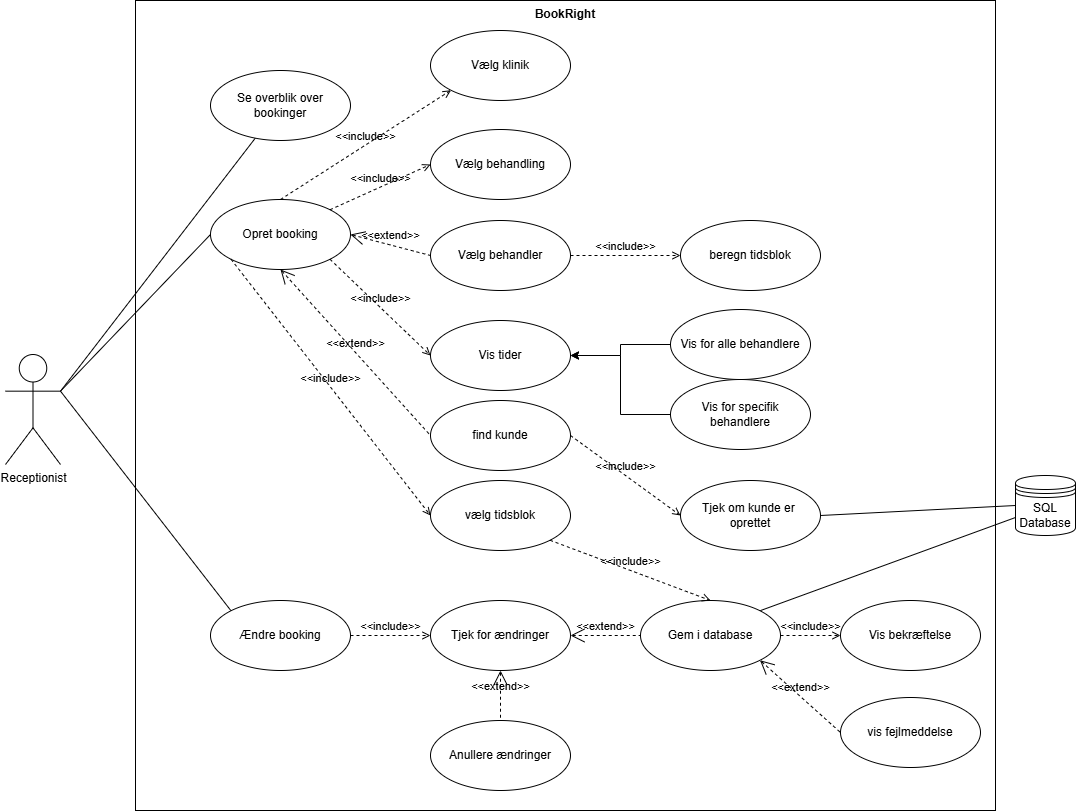

The diagram above was exported from draw.io. Its source (the exported page's mxGraphModel, read from the mxfile embedded in the PNG):
<mxGraphModel dx="1370" dy="1009" grid="1" gridSize="10" guides="1" tooltips="1" connect="1" arrows="1" fold="1" page="1" pageScale="1" pageWidth="1169" pageHeight="827" math="0" shadow="0">
  <root>
    <mxCell id="0" />
    <mxCell id="1" parent="0" />
    <mxCell id="IwNcZHNIqzbA9RRo1CVD-2" parent="1" style="shape=rect;html=1;verticalAlign=top;fontStyle=1;whiteSpace=wrap;align=center;movable=1;resizable=1;rotatable=1;deletable=1;editable=1;locked=0;connectable=1;" value="BookRight" vertex="1">
      <mxGeometry height="810" width="860" x="180" y="10" as="geometry" />
    </mxCell>
    <mxCell id="IwNcZHNIqzbA9RRo1CVD-18" edge="1" parent="1" source="IwNcZHNIqzbA9RRo1CVD-1" style="rounded=0;orthogonalLoop=1;jettySize=auto;html=1;endArrow=none;endFill=0;exitX=1;exitY=0.3333333333333333;exitDx=0;exitDy=0;exitPerimeter=0;" target="IwNcZHNIqzbA9RRo1CVD-11">
      <mxGeometry relative="1" as="geometry">
        <mxPoint x="20" y="246" as="sourcePoint" />
      </mxGeometry>
    </mxCell>
    <mxCell id="IwNcZHNIqzbA9RRo1CVD-29" edge="1" parent="1" source="IwNcZHNIqzbA9RRo1CVD-1" style="rounded=0;orthogonalLoop=1;jettySize=auto;html=1;exitX=1;exitY=0.3333333333333333;exitDx=0;exitDy=0;exitPerimeter=0;entryX=0;entryY=0.5;entryDx=0;entryDy=0;endArrow=none;endFill=0;" target="IwNcZHNIqzbA9RRo1CVD-6">
      <mxGeometry relative="1" as="geometry">
        <mxPoint x="20" y="245.66666666666674" as="sourcePoint" />
      </mxGeometry>
    </mxCell>
    <mxCell id="IwNcZHNIqzbA9RRo1CVD-65" edge="1" parent="1" source="IwNcZHNIqzbA9RRo1CVD-1" style="rounded=0;orthogonalLoop=1;jettySize=auto;html=1;exitX=1;exitY=0.3333333333333333;exitDx=0;exitDy=0;exitPerimeter=0;entryX=0;entryY=0;entryDx=0;entryDy=0;endArrow=none;endFill=0;" target="IwNcZHNIqzbA9RRo1CVD-55">
      <mxGeometry relative="1" as="geometry" />
    </mxCell>
    <mxCell id="IwNcZHNIqzbA9RRo1CVD-1" parent="1" style="shape=umlActor;html=1;verticalLabelPosition=bottom;verticalAlign=top;align=center;aspect=fixed;" value="Receptionist" vertex="1">
      <mxGeometry height="110" width="55" x="50" y="364" as="geometry" />
    </mxCell>
    <mxCell id="IwNcZHNIqzbA9RRo1CVD-50" edge="1" parent="1" source="IwNcZHNIqzbA9RRo1CVD-3" style="rounded=0;orthogonalLoop=1;jettySize=auto;html=1;exitX=0;exitY=0.5;exitDx=0;exitDy=0;entryX=1;entryY=0.5;entryDx=0;entryDy=0;endArrow=none;endFill=0;" target="IwNcZHNIqzbA9RRo1CVD-45">
      <mxGeometry relative="1" as="geometry">
        <mxPoint x="975" y="525" as="sourcePoint" />
      </mxGeometry>
    </mxCell>
    <mxCell id="IwNcZHNIqzbA9RRo1CVD-3" parent="1" style="shape=datastore;whiteSpace=wrap;html=1;" value="SQL Database" vertex="1">
      <mxGeometry height="60" width="60" x="1060" y="485" as="geometry" />
    </mxCell>
    <mxCell id="IwNcZHNIqzbA9RRo1CVD-6" parent="1" style="ellipse;whiteSpace=wrap;html=1;" value="Opret booking" vertex="1">
      <mxGeometry height="70" width="140" x="255" y="209" as="geometry" />
    </mxCell>
    <mxCell id="IwNcZHNIqzbA9RRo1CVD-11" parent="1" style="ellipse;whiteSpace=wrap;html=1;" value="Se overblik over bookinger" vertex="1">
      <mxGeometry height="70" width="140" x="255" y="80" as="geometry" />
    </mxCell>
    <mxCell id="IwNcZHNIqzbA9RRo1CVD-30" parent="1" style="ellipse;whiteSpace=wrap;html=1;" value="Vælg klinik" vertex="1">
      <mxGeometry height="70" width="140" x="475" y="40" as="geometry" />
    </mxCell>
    <mxCell id="IwNcZHNIqzbA9RRo1CVD-31" parent="1" style="ellipse;whiteSpace=wrap;html=1;" value="Vælg behandling" vertex="1">
      <mxGeometry height="70" width="140" x="475" y="139" as="geometry" />
    </mxCell>
    <mxCell id="IwNcZHNIqzbA9RRo1CVD-32" parent="1" style="ellipse;whiteSpace=wrap;html=1;" value="Vælg behandler" vertex="1">
      <mxGeometry height="70" width="140" x="475" y="230" as="geometry" />
    </mxCell>
    <mxCell id="IwNcZHNIqzbA9RRo1CVD-33" parent="1" style="ellipse;whiteSpace=wrap;html=1;" value="Vis tider" vertex="1">
      <mxGeometry height="70" width="140" x="475" y="330" as="geometry" />
    </mxCell>
    <mxCell id="IwNcZHNIqzbA9RRo1CVD-34" parent="1" style="ellipse;whiteSpace=wrap;html=1;" value="find kunde" vertex="1">
      <mxGeometry height="70" width="140" x="475" y="410" as="geometry" />
    </mxCell>
    <mxCell id="IwNcZHNIqzbA9RRo1CVD-35" parent="1" style="ellipse;whiteSpace=wrap;html=1;" value="vælg tidsblok" vertex="1">
      <mxGeometry height="70" width="140" x="475" y="490" as="geometry" />
    </mxCell>
    <mxCell id="IwNcZHNIqzbA9RRo1CVD-36" parent="1" style="ellipse;whiteSpace=wrap;html=1;" value="beregn tidsblok" vertex="1">
      <mxGeometry height="70" width="140" x="725" y="230" as="geometry" />
    </mxCell>
    <mxCell id="IwNcZHNIqzbA9RRo1CVD-39" edge="1" parent="1" source="IwNcZHNIqzbA9RRo1CVD-6" style="edgeStyle=none;html=1;endArrow=open;verticalAlign=bottom;dashed=1;labelBackgroundColor=none;rounded=0;exitX=0.5;exitY=0;exitDx=0;exitDy=0;entryX=0;entryY=1;entryDx=0;entryDy=0;" target="IwNcZHNIqzbA9RRo1CVD-30" value="&amp;lt;&amp;lt;include&amp;gt;&amp;gt;">
      <mxGeometry relative="1" width="160" as="geometry">
        <mxPoint x="305" y="376" as="sourcePoint" />
        <mxPoint x="465" y="376" as="targetPoint" />
      </mxGeometry>
    </mxCell>
    <mxCell id="IwNcZHNIqzbA9RRo1CVD-40" edge="1" parent="1" source="IwNcZHNIqzbA9RRo1CVD-6" style="edgeStyle=none;html=1;endArrow=open;verticalAlign=bottom;dashed=1;labelBackgroundColor=none;rounded=0;exitX=1;exitY=0;exitDx=0;exitDy=0;entryX=0;entryY=0.5;entryDx=0;entryDy=0;" target="IwNcZHNIqzbA9RRo1CVD-31" value="&amp;lt;&amp;lt;include&amp;gt;&amp;gt;">
      <mxGeometry relative="1" width="160" as="geometry">
        <mxPoint x="285" y="324.5" as="sourcePoint" />
        <mxPoint x="445" y="324.5" as="targetPoint" />
      </mxGeometry>
    </mxCell>
    <mxCell id="IwNcZHNIqzbA9RRo1CVD-42" edge="1" parent="1" source="IwNcZHNIqzbA9RRo1CVD-6" style="edgeStyle=none;html=1;startArrow=open;endArrow=none;startSize=12;verticalAlign=bottom;dashed=1;labelBackgroundColor=none;rounded=0;exitX=1;exitY=0.5;exitDx=0;exitDy=0;entryX=0;entryY=0.5;entryDx=0;entryDy=0;" target="IwNcZHNIqzbA9RRo1CVD-32" value="&amp;lt;&amp;lt;extend&amp;gt;&amp;gt;">
      <mxGeometry relative="1" width="160" as="geometry">
        <mxPoint x="135" y="380" as="sourcePoint" />
        <mxPoint x="295" y="380" as="targetPoint" />
      </mxGeometry>
    </mxCell>
    <mxCell id="IwNcZHNIqzbA9RRo1CVD-43" edge="1" parent="1" source="IwNcZHNIqzbA9RRo1CVD-6" style="edgeStyle=none;html=1;endArrow=open;verticalAlign=bottom;dashed=1;labelBackgroundColor=none;rounded=0;exitX=1;exitY=1;exitDx=0;exitDy=0;entryX=0;entryY=0.5;entryDx=0;entryDy=0;" target="IwNcZHNIqzbA9RRo1CVD-33" value="&amp;lt;&amp;lt;include&amp;gt;&amp;gt;">
      <mxGeometry relative="1" width="160" as="geometry">
        <mxPoint x="85" y="390" as="sourcePoint" />
        <mxPoint x="245" y="390" as="targetPoint" />
      </mxGeometry>
    </mxCell>
    <mxCell id="IwNcZHNIqzbA9RRo1CVD-44" edge="1" parent="1" source="IwNcZHNIqzbA9RRo1CVD-32" style="edgeStyle=none;html=1;endArrow=open;verticalAlign=bottom;dashed=1;labelBackgroundColor=none;rounded=0;exitX=1;exitY=0.5;exitDx=0;exitDy=0;entryX=0;entryY=0.5;entryDx=0;entryDy=0;" target="IwNcZHNIqzbA9RRo1CVD-36" value="&amp;lt;&amp;lt;include&amp;gt;&amp;gt;">
      <mxGeometry relative="1" width="160" as="geometry">
        <mxPoint x="105" y="110" as="sourcePoint" />
        <mxPoint x="265" y="110" as="targetPoint" />
      </mxGeometry>
    </mxCell>
    <mxCell id="IwNcZHNIqzbA9RRo1CVD-45" parent="1" style="ellipse;whiteSpace=wrap;html=1;" value="Tjek om kunde er&amp;nbsp;&lt;div&gt;oprettet&lt;/div&gt;" vertex="1">
      <mxGeometry height="70" width="140" x="725" y="490" as="geometry" />
    </mxCell>
    <mxCell id="IwNcZHNIqzbA9RRo1CVD-47" edge="1" parent="1" source="IwNcZHNIqzbA9RRo1CVD-6" style="edgeStyle=none;html=1;startArrow=open;endArrow=none;startSize=12;verticalAlign=bottom;dashed=1;labelBackgroundColor=none;rounded=0;entryX=0;entryY=0.5;entryDx=0;entryDy=0;exitX=0.5;exitY=1;exitDx=0;exitDy=0;" target="IwNcZHNIqzbA9RRo1CVD-34" value="&amp;lt;&amp;lt;extend&amp;gt;&amp;gt;">
      <mxGeometry relative="1" width="160" as="geometry">
        <mxPoint x="305" y="450" as="sourcePoint" />
        <mxPoint x="465" y="450" as="targetPoint" />
      </mxGeometry>
    </mxCell>
    <mxCell id="IwNcZHNIqzbA9RRo1CVD-48" edge="1" parent="1" source="IwNcZHNIqzbA9RRo1CVD-6" style="edgeStyle=none;html=1;endArrow=open;verticalAlign=bottom;dashed=1;labelBackgroundColor=none;rounded=0;exitX=0;exitY=1;exitDx=0;exitDy=0;entryX=0;entryY=0.5;entryDx=0;entryDy=0;" target="IwNcZHNIqzbA9RRo1CVD-35" value="&amp;lt;&amp;lt;include&amp;gt;&amp;gt;">
      <mxGeometry relative="1" width="160" as="geometry">
        <mxPoint x="105" y="490" as="sourcePoint" />
        <mxPoint x="265" y="490" as="targetPoint" />
      </mxGeometry>
    </mxCell>
    <mxCell id="IwNcZHNIqzbA9RRo1CVD-49" edge="1" parent="1" source="IwNcZHNIqzbA9RRo1CVD-34" style="edgeStyle=none;html=1;endArrow=open;verticalAlign=bottom;dashed=1;labelBackgroundColor=none;rounded=0;exitX=1;exitY=0.5;exitDx=0;exitDy=0;entryX=0;entryY=0.5;entryDx=0;entryDy=0;" target="IwNcZHNIqzbA9RRo1CVD-45" value="&amp;lt;&amp;lt;include&amp;gt;&amp;gt;">
      <mxGeometry relative="1" width="160" as="geometry">
        <mxPoint x="215" y="420" as="sourcePoint" />
        <mxPoint x="375" y="420" as="targetPoint" />
      </mxGeometry>
    </mxCell>
    <mxCell id="IwNcZHNIqzbA9RRo1CVD-54" edge="1" parent="1" source="IwNcZHNIqzbA9RRo1CVD-51" style="edgeStyle=orthogonalEdgeStyle;rounded=0;orthogonalLoop=1;jettySize=auto;html=1;entryX=1;entryY=0.5;entryDx=0;entryDy=0;" target="IwNcZHNIqzbA9RRo1CVD-33">
      <mxGeometry relative="1" as="geometry" />
    </mxCell>
    <mxCell id="IwNcZHNIqzbA9RRo1CVD-51" parent="1" style="ellipse;whiteSpace=wrap;html=1;" value="Vis for alle behandlere" vertex="1">
      <mxGeometry height="70" width="140" x="715" y="319" as="geometry" />
    </mxCell>
    <mxCell id="IwNcZHNIqzbA9RRo1CVD-53" edge="1" parent="1" source="IwNcZHNIqzbA9RRo1CVD-52" style="edgeStyle=orthogonalEdgeStyle;rounded=0;orthogonalLoop=1;jettySize=auto;html=1;entryX=1;entryY=0.5;entryDx=0;entryDy=0;" target="IwNcZHNIqzbA9RRo1CVD-33">
      <mxGeometry relative="1" as="geometry" />
    </mxCell>
    <mxCell id="IwNcZHNIqzbA9RRo1CVD-52" parent="1" style="ellipse;whiteSpace=wrap;html=1;" value="Vis for specifik behandlere" vertex="1">
      <mxGeometry height="70" width="140" x="715" y="389" as="geometry" />
    </mxCell>
    <mxCell id="IwNcZHNIqzbA9RRo1CVD-55" parent="1" style="ellipse;whiteSpace=wrap;html=1;" value="Ændre booking" vertex="1">
      <mxGeometry height="70" width="140" x="255" y="610" as="geometry" />
    </mxCell>
    <mxCell id="IwNcZHNIqzbA9RRo1CVD-56" parent="1" style="ellipse;whiteSpace=wrap;html=1;" value="Tjek for ændringer" vertex="1">
      <mxGeometry height="70" width="140" x="475" y="610" as="geometry" />
    </mxCell>
    <mxCell id="IwNcZHNIqzbA9RRo1CVD-73" edge="1" parent="1" source="IwNcZHNIqzbA9RRo1CVD-57" style="rounded=0;orthogonalLoop=1;jettySize=auto;html=1;exitX=1;exitY=0;exitDx=0;exitDy=0;entryX=0;entryY=0.7;entryDx=0;entryDy=0;endArrow=none;endFill=0;" target="IwNcZHNIqzbA9RRo1CVD-3">
      <mxGeometry relative="1" as="geometry" />
    </mxCell>
    <mxCell id="IwNcZHNIqzbA9RRo1CVD-57" parent="1" style="ellipse;whiteSpace=wrap;html=1;" value="Gem i database" vertex="1">
      <mxGeometry height="70" width="140" x="685" y="610" as="geometry" />
    </mxCell>
    <mxCell id="IwNcZHNIqzbA9RRo1CVD-58" parent="1" style="ellipse;whiteSpace=wrap;html=1;" value="Vis bekræftelse" vertex="1">
      <mxGeometry height="70" width="140" x="885" y="610" as="geometry" />
    </mxCell>
    <mxCell id="IwNcZHNIqzbA9RRo1CVD-59" parent="1" style="ellipse;whiteSpace=wrap;html=1;" value="vis fejlmeddelse" vertex="1">
      <mxGeometry height="70" width="140" x="885" y="707" as="geometry" />
    </mxCell>
    <mxCell id="IwNcZHNIqzbA9RRo1CVD-60" edge="1" parent="1" source="IwNcZHNIqzbA9RRo1CVD-35" style="edgeStyle=none;html=1;endArrow=open;verticalAlign=bottom;dashed=1;labelBackgroundColor=none;rounded=0;exitX=1;exitY=1;exitDx=0;exitDy=0;entryX=0.5;entryY=0;entryDx=0;entryDy=0;" target="IwNcZHNIqzbA9RRo1CVD-57" value="&amp;lt;&amp;lt;include&amp;gt;&amp;gt;">
      <mxGeometry relative="1" width="160" as="geometry">
        <mxPoint x="-15" y="580" as="sourcePoint" />
        <mxPoint x="145" y="580" as="targetPoint" />
      </mxGeometry>
    </mxCell>
    <mxCell id="IwNcZHNIqzbA9RRo1CVD-63" edge="1" parent="1" source="IwNcZHNIqzbA9RRo1CVD-57" style="edgeStyle=none;html=1;endArrow=open;verticalAlign=bottom;dashed=1;labelBackgroundColor=none;rounded=0;exitX=1;exitY=0.5;exitDx=0;exitDy=0;entryX=0;entryY=0.5;entryDx=0;entryDy=0;" target="IwNcZHNIqzbA9RRo1CVD-58" value="&amp;lt;&amp;lt;include&amp;gt;&amp;gt;">
      <mxGeometry relative="1" width="160" as="geometry">
        <mxPoint x="655" y="760" as="sourcePoint" />
        <mxPoint x="815" y="760" as="targetPoint" />
      </mxGeometry>
    </mxCell>
    <mxCell id="IwNcZHNIqzbA9RRo1CVD-64" edge="1" parent="1" source="IwNcZHNIqzbA9RRo1CVD-57" style="edgeStyle=none;html=1;startArrow=open;endArrow=none;startSize=12;verticalAlign=bottom;dashed=1;labelBackgroundColor=none;rounded=0;exitX=1;exitY=1;exitDx=0;exitDy=0;entryX=0;entryY=0.5;entryDx=0;entryDy=0;" target="IwNcZHNIqzbA9RRo1CVD-59" value="&amp;lt;&amp;lt;extend&amp;gt;&amp;gt;">
      <mxGeometry relative="1" width="160" as="geometry">
        <mxPoint x="730" y="760" as="sourcePoint" />
        <mxPoint x="890" y="760" as="targetPoint" />
      </mxGeometry>
    </mxCell>
    <mxCell id="IwNcZHNIqzbA9RRo1CVD-66" edge="1" parent="1" source="IwNcZHNIqzbA9RRo1CVD-55" style="edgeStyle=none;html=1;endArrow=open;verticalAlign=bottom;dashed=1;labelBackgroundColor=none;rounded=0;exitX=1;exitY=0.5;exitDx=0;exitDy=0;entryX=0;entryY=0.5;entryDx=0;entryDy=0;" target="IwNcZHNIqzbA9RRo1CVD-56" value="&amp;lt;&amp;lt;include&amp;gt;&amp;gt;">
      <mxGeometry relative="1" width="160" as="geometry">
        <mxPoint x="390" y="690" as="sourcePoint" />
        <mxPoint x="550" y="690" as="targetPoint" />
      </mxGeometry>
    </mxCell>
    <mxCell id="IwNcZHNIqzbA9RRo1CVD-68" edge="1" parent="1" source="IwNcZHNIqzbA9RRo1CVD-56" style="edgeStyle=none;html=1;startArrow=open;endArrow=none;startSize=12;verticalAlign=bottom;dashed=1;labelBackgroundColor=none;rounded=0;exitX=1;exitY=0.5;exitDx=0;exitDy=0;entryX=0;entryY=0.5;entryDx=0;entryDy=0;" target="IwNcZHNIqzbA9RRo1CVD-57" value="&amp;lt;&amp;lt;extend&amp;gt;&amp;gt;">
      <mxGeometry relative="1" width="160" as="geometry">
        <mxPoint x="610" y="750" as="sourcePoint" />
        <mxPoint x="770" y="750" as="targetPoint" />
      </mxGeometry>
    </mxCell>
    <mxCell id="IwNcZHNIqzbA9RRo1CVD-69" parent="1" style="ellipse;whiteSpace=wrap;html=1;" value="Anullere ændringer" vertex="1">
      <mxGeometry height="70" width="140" x="475" y="730" as="geometry" />
    </mxCell>
    <mxCell id="IwNcZHNIqzbA9RRo1CVD-70" edge="1" parent="1" source="IwNcZHNIqzbA9RRo1CVD-56" style="edgeStyle=none;html=1;startArrow=open;endArrow=none;startSize=12;verticalAlign=bottom;dashed=1;labelBackgroundColor=none;rounded=0;exitX=0.5;exitY=1;exitDx=0;exitDy=0;entryX=0.5;entryY=0;entryDx=0;entryDy=0;" target="IwNcZHNIqzbA9RRo1CVD-69" value="&amp;lt;&amp;lt;extend&amp;gt;&amp;gt;">
      <mxGeometry relative="1" width="160" as="geometry">
        <mxPoint x="460" y="690" as="sourcePoint" />
        <mxPoint x="620" y="690" as="targetPoint" />
      </mxGeometry>
    </mxCell>
  </root>
</mxGraphModel>